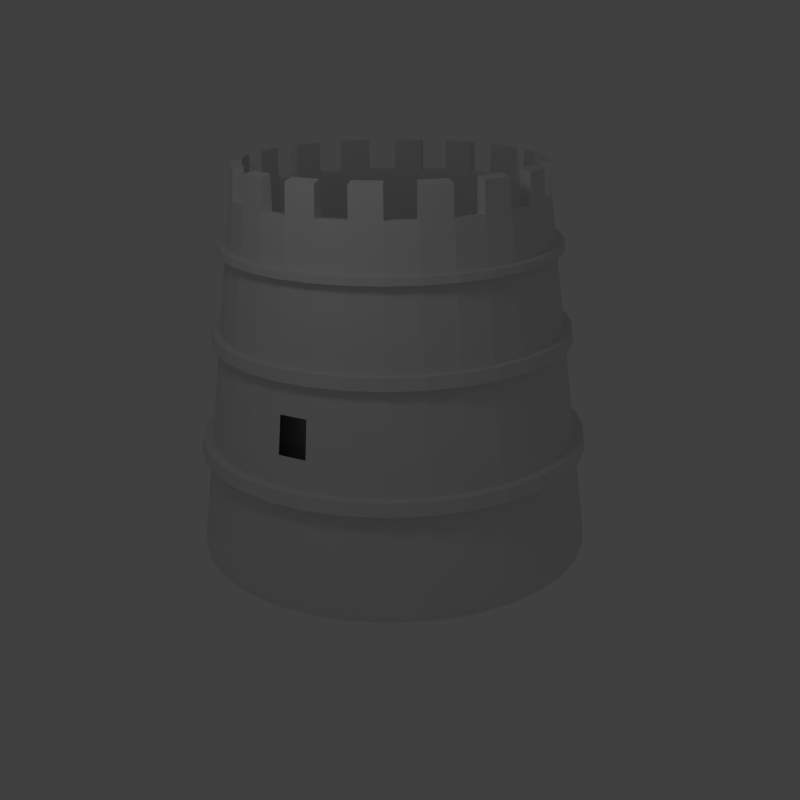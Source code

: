 # Source: katello.blend  (saved by Blender 2.57.1; exported with 4.5.12 LTS)
import bpy
from mathutils import Matrix  # noqa: F401  (used for matrix-valued properties, if any)

bpy.ops.wm.read_factory_settings(use_empty=True)
scene = bpy.context.scene
scene.name = 'simple.001'

# ---- collections
col_collection_1_001 = bpy.data.collections.new('Collection 1.001'); scene.collection.children.link(col_collection_1_001)
col_collection_2_001 = bpy.data.collections.new('Collection 2.001'); scene.collection.children.link(col_collection_2_001)
col_collection_2_001.hide_render = True
col_collection_2_001.hide_viewport = True

# ---- world
world_world_001 = bpy.data.worlds.new('World.001'); scene.world = world_world_001
world_world_001.color = (0.05088, 0.05088, 0.05088)
world_world_001.use_sun_shadow = False
world_world_001.sun_shadow_jitter_overblur = 0.0
world_world_001.cycles.sampling_method = 'MANUAL'
world_world_001.cycles.sample_map_resolution = 256

# ---- cameras
cam_camera_001 = bpy.data.cameras.new('Camera.001')
cam_camera_001.clip_end = 100.0
cam_camera_001.ortho_scale = 7.314
cam_camera_001.dof.focus_distance = 0.0
cam_camera_001.dof.aperture_fstop = 128.0

# ---- lights
light_lamp_001 = bpy.data.lights.new('Lamp.001', 'POINT')
light_lamp_001.transmission_factor = 0.0
light_lamp_001.cutoff_distance = 30.0
light_lamp_001.energy = 100.0
light_lamp_001.shadow_buffer_clip_start = 1.001
light_lamp_001.shadow_soft_size = 1.0
light_lamp_001.shadow_maximum_resolution = 0.006
light_lamp_001.use_absolute_resolution = True
light_lamp_001.cycles.use_multiple_importance_sampling = False

# ---- meshes
me_circle = bpy.data.meshes.new('Circle')
me_circle.from_pydata([(-1.818e-08, 1.127, -0.002215), (0.2199, 1.106, -0.002215), (0.4314, 1.041, -0.002215), (0.6262, 0.9372, -0.002215), (0.797, 0.797, -0.002215), (0.9372, 0.6262, -0.002215), (1.041, 0.4314, -0.002215), (1.106, 0.2199, -0.002215), (1.127, 4.696e-08, -0.002215), (1.106, -0.2199, -0.002215), (1.041, -0.4314, -0.002215), (0.9372, -0.6262, -0.002215), (0.797, -0.797, -0.002215), (0.6262, -0.9372, -0.002215), (0.4314, -1.041, -0.002215), (0.2199, -1.106, -0.002215), (-3.855e-07, -1.127, -0.002215), (-0.2199, -1.106, -0.002215), (-0.4314, -1.041, -0.002215), (-0.6262, -0.9372, -0.002215), (-0.797, -0.797, -0.002215), (-0.9372, -0.6262, -0.002215), (-1.041, -0.4314, -0.002215), (-1.106, -0.2199, -0.002215), (-1.127, 1.05e-06, -0.002215), (-1.106, 0.2199, -0.002215), (-1.041, 0.4314, -0.002215), (-0.9372, 0.6262, -0.002215), (-0.797, 0.797, -0.002215), (-0.6262, 0.9372, -0.002215), (-0.4313, 1.041, -0.002215), (-0.2199, 1.106, -0.002215), (5.122e-09, 3.353e-08, 0.0), (-0.2199, 1.106, 0.03705), (-0.4313, 1.041, 0.03705), (-0.6262, 0.9372, 0.03705), (-0.797, 0.797, 0.03705), (-0.9372, 0.6262, 0.03705), (-1.041, 0.4314, 0.03705), (-1.106, 0.2199, 0.03705), (-1.127, 1.05e-06, 0.03705), (-1.106, -0.2199, 0.03705), (-1.041, -0.4314, 0.03705), (-0.9372, -0.6262, 0.03705), (-0.797, -0.797, 0.03705), (-0.6262, -0.9372, 0.03705), (-0.4314, -1.041, 0.03705), (-0.2199, -1.106, 0.03705), (-3.855e-07, -1.127, 0.03705), (0.2199, -1.106, 0.03705), (0.4314, -1.041, 0.03705), (0.6262, -0.9372, 0.03705), (0.797, -0.797, 0.03705), (0.9372, -0.6262, 0.03705), (1.041, -0.4314, 0.03705), (1.106, -0.2199, 0.03705), (1.127, 4.696e-08, 0.03705), (1.106, 0.2199, 0.03705), (1.041, 0.4314, 0.03705), (0.9372, 0.6262, 0.03705), (0.797, 0.797, 0.03705), (0.6262, 0.9372, 0.03705), (0.4314, 1.041, 0.03705), (0.2199, 1.106, 0.03705), (-1.818e-08, 1.127, 0.03705), (0.0, 0.8652, 2.186), (0.1688, 0.8486, 2.186), (0.3311, 0.7993, 2.186), (0.4807, 0.7194, 2.186), (0.6118, 0.6118, 2.186), (0.7194, 0.4807, 2.186), (0.7993, 0.3311, 2.186), (0.8486, 0.1688, 2.186), (0.8652, 6.532e-08, 2.186), (0.8486, -0.1688, 2.186), (0.7993, -0.3311, 2.186), (0.7194, -0.4807, 2.186), (0.6118, -0.6118, 2.186), (0.4807, -0.7194, 2.186), (0.3311, -0.7993, 2.186), (0.1688, -0.8486, 2.186), (-2.819e-07, -0.8652, 2.186), (-0.1688, -0.8486, 2.186), (-0.3311, -0.7993, 2.186), (-0.4807, -0.7194, 2.186), (-0.6118, -0.6118, 2.186), (-0.7194, -0.4807, 2.186), (-0.7993, -0.3311, 2.186), (-0.8486, -0.1688, 2.186), (-0.8652, 8.354e-07, 2.186), (-0.8486, 0.1688, 2.186), (-0.7993, 0.3311, 2.186), (-0.7194, 0.4807, 2.186), (-0.6118, 0.6118, 2.186), (-0.4807, 0.7194, 2.186), (-0.3311, 0.7993, 2.186), (-0.1688, 0.8486, 2.186), (0.0, 0.8755, 2.021), (0.1708, 0.8587, 2.021), (0.3351, 0.8089, 2.021), (0.4864, 0.728, 2.021), (0.6191, 0.6191, 2.021), (0.728, 0.4864, 2.021), (0.8089, 0.3351, 2.021), (0.8587, 0.1708, 2.021), (0.8755, 6.61e-08, 2.021), (0.8587, -0.1708, 2.021), (0.8089, -0.3351, 2.021), (0.728, -0.4864, 2.021), (0.6191, -0.6191, 2.021), (0.4864, -0.728, 2.021), (0.3351, -0.8089, 2.021), (0.1708, -0.8587, 2.021), (-2.853e-07, -0.8755, 2.021), (-0.1708, -0.8587, 2.021), (-0.3351, -0.8089, 2.021), (-0.4864, -0.728, 2.021), (-0.6191, -0.6191, 2.021), (-0.728, -0.4864, 2.021), (-0.8089, -0.3351, 2.021), (-0.8587, -0.1708, 2.021), (-0.8755, 8.454e-07, 2.021), (-0.8587, 0.1708, 2.021), (-0.8089, 0.3351, 2.021), (-0.728, 0.4864, 2.021), (-0.6191, 0.6191, 2.021), (-0.4864, 0.728, 2.021), (-0.3351, 0.8089, 2.021), (-0.1708, 0.8587, 2.021), (-0.1572, 0.7905, 2.2), (-0.3084, 0.7446, 2.2), (-0.4478, 0.6701, 2.2), (-0.5699, 0.5699, 2.2), (-0.6701, 0.4478, 2.2), (-0.7446, 0.3084, 2.2), (-0.7905, 0.1572, 2.2), (-0.806, 7.782e-07, 2.2), (-0.7905, -0.1572, 2.2), (-0.7446, -0.3084, 2.2), (-0.6701, -0.4478, 2.2), (-0.5699, -0.5699, 2.2), (-0.4478, -0.6701, 2.2), (-0.3084, -0.7446, 2.2), (-0.1572, -0.7905, 2.2), (-2.626e-07, -0.806, 2.2), (0.1572, -0.7905, 2.2), (0.3084, -0.7446, 2.2), (0.4478, -0.6701, 2.2), (0.5699, -0.5699, 2.2), (0.6701, -0.4478, 2.2), (0.7446, -0.3084, 2.2), (0.7905, -0.1572, 2.2), (0.806, 6.085e-08, 2.2), (0.7905, 0.1572, 2.2), (0.7446, 0.3084, 2.2), (0.6701, 0.4478, 2.2), (0.5699, 0.5699, 2.2), (0.4478, 0.6701, 2.2), (0.3084, 0.7446, 2.2), (0.1572, 0.7905, 2.2), (0.0, 0.806, 2.2), (0.0, 0.806, 2.015), (0.1572, 0.7905, 2.015), (0.3084, 0.7446, 2.015), (0.4478, 0.6701, 2.015), (0.5699, 0.5699, 2.015), (0.6701, 0.4478, 2.015), (0.7446, 0.3084, 2.015), (0.7905, 0.1572, 2.015), (0.806, 6.085e-08, 2.015), (0.7905, -0.1572, 2.015), (0.7446, -0.3084, 2.015), (0.6701, -0.4478, 2.015), (0.5699, -0.5699, 2.015), (0.4478, -0.6701, 2.015), (0.3084, -0.7446, 2.015), (0.1572, -0.7905, 2.015), (-2.626e-07, -0.806, 2.015), (-0.1572, -0.7905, 2.015), (-0.3084, -0.7446, 2.015), (-0.4478, -0.6701, 2.015), (-0.5699, -0.5699, 2.015), (-0.6701, -0.4478, 2.015), (-0.7446, -0.3084, 2.015), (-0.7905, -0.1572, 2.015), (-0.806, 7.782e-07, 2.015), (-0.7905, 0.1572, 2.015), (-0.7446, 0.3084, 2.015), (-0.6701, 0.4478, 2.015), (-0.5699, 0.5699, 2.015), (-0.4478, 0.6701, 2.015), (-0.3084, 0.7446, 2.015), (-0.1572, 0.7905, 2.015), (-0.1572, 0.7905, 0.1321), (-0.3084, 0.7446, 0.1321), (-0.4478, 0.6701, 0.1321), (-0.5699, 0.5699, 0.1321), (-0.6701, 0.4478, 0.1321), (-0.7446, 0.3084, 0.1321), (-0.7905, 0.1572, 0.1321), (-0.806, 7.782e-07, 0.1321), (-0.7905, -0.1572, 0.1321), (-0.7446, -0.3084, 0.1321), (-0.6701, -0.4478, 0.1321), (-0.5699, -0.5699, 0.1321), (-0.4478, -0.6701, 0.1321), (-0.3084, -0.7446, 0.1321), (-0.1572, -0.7905, 0.1321), (-2.626e-07, -0.806, 0.1321), (0.1572, -0.7905, 0.1321), (0.3084, -0.7446, 0.1321), (0.4478, -0.6701, 0.1321), (0.5699, -0.5699, 0.1321), (0.6701, -0.4478, 0.1321), (0.7446, -0.3084, 0.1321), (0.7905, -0.1572, 0.1321), (0.806, 6.085e-08, 0.1321), (0.7905, 0.1572, 0.1321), (0.7446, 0.3084, 0.1321), (0.6701, 0.4478, 0.1321), (0.5699, 0.5699, 0.1321), (0.4478, 0.6701, 0.1321), (0.3084, 0.7446, 0.1321), (0.1572, 0.7905, 0.1321), (0.0, 0.806, 0.1321), (8.754e-08, 2.682e-07, 0.1321), (-1.312e-08, 1.057, 0.5892), (0.2062, 1.037, 0.5892), (0.4046, 0.9767, 0.5892), (0.5873, 0.879, 0.5892), (0.7475, 0.7475, 0.5892), (0.879, 0.5873, 0.5892), (0.9767, 0.4045, 0.5892), (1.037, 0.2062, 0.5892), (1.057, 5.229e-08, 0.5892), (1.037, -0.2062, 0.5892), (0.9767, -0.4045, 0.5892), (0.879, -0.5873, 0.5892), (0.7475, -0.7475, 0.5892), (0.5873, -0.879, 0.5892), (0.4045, -0.9767, 0.5892), (0.2062, -1.037, 0.5892), (-3.576e-07, -1.057, 0.5892), (-0.2062, -1.037, 0.5892), (-0.4046, -0.9767, 0.5892), (-0.5873, -0.879, 0.5892), (-0.7475, -0.7475, 0.5892), (-0.879, -0.5873, 0.5892), (-0.9767, -0.4045, 0.5892), (-1.037, -0.2062, 0.5892), (-1.057, 9.933e-07, 0.5892), (-1.037, 0.2062, 0.5892), (-0.9767, 0.4046, 0.5892), (-0.879, 0.5873, 0.5892), (-0.7475, 0.7475, 0.5892), (-0.5873, 0.879, 0.5892), (-0.4045, 0.9767, 0.5892), (-0.2062, 1.037, 0.5892), (-1.248e-08, 1.048, 0.6589), (0.2045, 1.028, 0.6589), (0.4012, 0.9685, 0.6589), (0.5824, 0.8716, 0.6589), (0.7413, 0.7413, 0.6589), (0.8716, 0.5824, 0.6589), (0.9685, 0.4012, 0.6589), (1.028, 0.2045, 0.6589), (1.048, 5.296e-08, 0.6589), (1.028, -0.2045, 0.6589), (0.9685, -0.4012, 0.6589), (0.8716, -0.5824, 0.6589), (0.7413, -0.7413, 0.6589), (0.5824, -0.8716, 0.6589), (0.4012, -0.9685, 0.6589), (0.2045, -1.028, 0.6589), (-3.541e-07, -1.048, 0.6589), (-0.2045, -1.028, 0.6589), (-0.4012, -0.9685, 0.6589), (-0.5824, -0.8716, 0.6589), (-0.7413, -0.7413, 0.6589), (-0.8716, -0.5824, 0.6589), (-0.9685, -0.4012, 0.6589), (-1.028, -0.2045, 0.6589), (-1.048, 9.861e-07, 0.6589), (-1.028, 0.2045, 0.6589), (-0.9685, 0.4012, 0.6589), (-0.8716, 0.5824, 0.6589), (-0.7413, 0.7413, 0.6589), (-0.5824, 0.8716, 0.6589), (-0.4012, 0.9685, 0.6589), (-0.2045, 1.028, 0.6589), (-7.36e-09, 0.9774, 1.218), (0.1907, 0.9586, 1.218), (0.374, 0.903, 1.218), (0.543, 0.8127, 1.218), (0.6911, 0.6911, 1.218), (0.8127, 0.543, 1.218), (0.903, 0.374, 1.218), (0.9586, 0.1907, 1.218), (0.9774, 5.835e-08, 1.218), (0.9586, -0.1907, 1.218), (0.903, -0.374, 1.218), (0.8127, -0.543, 1.218), (0.6911, -0.6911, 1.218), (0.543, -0.8127, 1.218), (0.374, -0.903, 1.218), (0.1907, -0.9586, 1.218), (-3.258e-07, -0.9774, 1.218), (-0.1907, -0.9586, 1.218), (-0.374, -0.903, 1.218), (-0.543, -0.8127, 1.218), (-0.6911, -0.6911, 1.218), (-0.8127, -0.543, 1.218), (-0.903, -0.374, 1.218), (-0.9586, -0.1907, 1.218), (-0.9774, 9.284e-07, 1.218), (-0.9586, 0.1907, 1.218), (-0.903, 0.374, 1.218), (-0.8127, 0.543, 1.218), (-0.6911, 0.6911, 1.218), (-0.543, 0.8127, 1.218), (-0.374, 0.903, 1.218), (-0.1907, 0.9586, 1.218), (-6.77e-09, 0.9692, 1.282), (0.1891, 0.9506, 1.282), (0.3709, 0.8955, 1.282), (0.5385, 0.8059, 1.282), (0.6854, 0.6854, 1.282), (0.8059, 0.5385, 1.282), (0.8955, 0.3709, 1.282), (0.9506, 0.1891, 1.282), (0.9692, 5.897e-08, 1.282), (0.9506, -0.1891, 1.282), (0.8955, -0.3709, 1.282), (0.8059, -0.5385, 1.282), (0.6854, -0.6854, 1.282), (0.5385, -0.8059, 1.282), (0.3709, -0.8955, 1.282), (0.1891, -0.9506, 1.282), (-3.226e-07, -0.9692, 1.282), (-0.1891, -0.9506, 1.282), (-0.3709, -0.8955, 1.282), (-0.5385, -0.8059, 1.282), (-0.6854, -0.6854, 1.282), (-0.8059, -0.5385, 1.282), (-0.8955, -0.3709, 1.282), (-0.9506, -0.1891, 1.282), (-0.9692, 9.217e-07, 1.282), (-0.9506, 0.1891, 1.282), (-0.8955, 0.3709, 1.282), (-0.8059, 0.5385, 1.282), (-0.6854, 0.6854, 1.282), (-0.5385, 0.8059, 1.282), (-0.3709, 0.8955, 1.282), (-0.1891, 0.9506, 1.282), (-2.356e-09, 0.9082, 1.764), (0.1772, 0.8907, 1.764), (0.3475, 0.839, 1.764), (0.5045, 0.7551, 1.764), (0.6422, 0.6422, 1.764), (0.7551, 0.5045, 1.764), (0.839, 0.3475, 1.764), (0.8907, 0.1772, 1.764), (0.9082, 6.362e-08, 1.764), (0.8907, -0.1772, 1.764), (0.839, -0.3475, 1.764), (0.7551, -0.5045, 1.764), (0.6422, -0.6422, 1.764), (0.5045, -0.7551, 1.764), (0.3475, -0.839, 1.764), (0.1772, -0.8907, 1.764), (-2.983e-07, -0.9082, 1.764), (-0.1772, -0.8907, 1.764), (-0.3475, -0.839, 1.764), (-0.5045, -0.7551, 1.764), (-0.6422, -0.6422, 1.764), (-0.7551, -0.5045, 1.764), (-0.839, -0.3475, 1.764), (-0.8907, -0.1772, 1.764), (-0.9082, 8.72e-07, 1.764), (-0.8907, 0.1772, 1.764), (-0.839, 0.3475, 1.764), (-0.7551, 0.5045, 1.764), (-0.6422, 0.6422, 1.764), (-0.5045, 0.7551, 1.764), (-0.3475, 0.839, 1.764), (-0.1772, 0.8907, 1.764), (-2.714e-09, 0.9131, 1.725), (0.1781, 0.8956, 1.725), (0.3494, 0.8436, 1.725), (0.5073, 0.7592, 1.725), (0.6457, 0.6457, 1.725), (0.7592, 0.5073, 1.725), (0.8436, 0.3494, 1.725), (0.8956, 0.1781, 1.725), (0.9131, 6.324e-08, 1.725), (0.8956, -0.1781, 1.725), (0.8436, -0.3494, 1.725), (0.7592, -0.5073, 1.725), (0.6457, -0.6457, 1.725), (0.5073, -0.7592, 1.725), (0.3494, -0.8436, 1.725), (0.1781, -0.8956, 1.725), (-3.002e-07, -0.9131, 1.725), (-0.1781, -0.8956, 1.725), (-0.3494, -0.8436, 1.725), (-0.5073, -0.7592, 1.725), (-0.6457, -0.6457, 1.725), (-0.7592, -0.5073, 1.725), (-0.8436, -0.3494, 1.725), (-0.8956, -0.1781, 1.725), (-0.9131, 8.76e-07, 1.725), (-0.8956, 0.1781, 1.725), (-0.8436, 0.3494, 1.725), (-0.7592, 0.5073, 1.725), (-0.6457, 0.6457, 1.725), (-0.5073, 0.7592, 1.725), (-0.3494, 0.8436, 1.725), (-0.1781, 0.8956, 1.725), (-0.1869, 0.9398, 1.724), (-0.3667, 0.8853, 1.724), (-0.5324, 0.7968, 1.724), (-0.6776, 0.6776, 1.724), (-0.7968, 0.5324, 1.724), (-0.8853, 0.3667, 1.724), (-0.9398, 0.1869, 1.724), (-0.9583, 9.047e-07, 1.724), (-0.9398, -0.1869, 1.724), (-0.8853, -0.3667, 1.724), (-0.7968, -0.5324, 1.724), (-0.6776, -0.6776, 1.724), (-0.5324, -0.7968, 1.724), (-0.3667, -0.8853, 1.724), (-0.1869, -0.9398, 1.724), (-3.181e-07, -0.9583, 1.724), (0.1869, -0.9398, 1.724), (0.3667, -0.8853, 1.724), (0.5324, -0.7968, 1.724), (0.6776, -0.6776, 1.724), (0.7968, -0.5324, 1.724), (0.8853, -0.3667, 1.724), (0.9398, -0.1869, 1.724), (0.9583, 5.178e-08, 1.724), (0.9398, 0.1869, 1.724), (0.8853, 0.3667, 1.724), (0.7968, 0.5324, 1.724), (0.6776, 0.6776, 1.724), (0.5324, 0.7968, 1.724), (0.3667, 0.8853, 1.724), (0.1869, 0.9398, 1.724), (-5.908e-09, 0.9583, 1.724), (-0.1859, 0.9347, 1.765), (-0.3647, 0.8805, 1.765), (-0.5295, 0.7924, 1.765), (-0.6739, 0.6739, 1.765), (-0.7924, 0.5295, 1.765), (-0.8805, 0.3647, 1.765), (-0.9347, 0.1859, 1.765), (-0.9531, 9.005e-07, 1.765), (-0.9347, -0.1859, 1.765), (-0.8805, -0.3647, 1.765), (-0.7924, -0.5295, 1.765), (-0.6739, -0.6739, 1.765), (-0.5295, -0.7924, 1.765), (-0.3647, -0.8805, 1.765), (-0.1859, -0.9347, 1.765), (-3.161e-07, -0.9531, 1.765), (0.1859, -0.9347, 1.765), (0.3647, -0.8805, 1.765), (0.5295, -0.7924, 1.765), (0.6739, -0.6739, 1.765), (0.7924, -0.5295, 1.765), (0.8805, -0.3647, 1.765), (0.9347, -0.1859, 1.765), (0.9531, 5.217e-08, 1.765), (0.9347, 0.1859, 1.765), (0.8805, 0.3647, 1.765), (0.7924, 0.5295, 1.765), (0.6739, 0.6739, 1.765), (0.5295, 0.7924, 1.765), (0.3647, 0.8805, 1.765), (0.1859, 0.9347, 1.765), (-5.533e-09, 0.9531, 1.765), (-0.1977, 0.9939, 1.284), (-0.3878, 0.9362, 1.284), (-0.563, 0.8426, 1.284), (-0.7166, 0.7166, 1.284), (-0.8426, 0.563, 1.284), (-0.9362, 0.3878, 1.284), (-0.9939, 0.1977, 1.284), (-1.013, 9.504e-07, 1.284), (-0.9939, -0.1977, 1.284), (-0.9362, -0.3878, 1.284), (-0.8426, -0.563, 1.284), (-0.7166, -0.7166, 1.284), (-0.563, -0.8426, 1.284), (-0.3878, -0.9362, 1.284), (-0.1977, -0.9939, 1.284), (-3.412e-07, -1.013, 1.284), (0.1977, -0.9939, 1.284), (0.3878, -0.9362, 1.284), (0.563, -0.8426, 1.284), (0.7166, -0.7166, 1.284), (0.8426, -0.563, 1.284), (0.9362, -0.3878, 1.284), (0.9939, -0.1977, 1.284), (1.013, 4.839e-08, 1.284), (0.9939, 0.1977, 1.284), (0.9362, 0.3878, 1.284), (0.8426, 0.563, 1.284), (0.7166, 0.7166, 1.284), (0.563, 0.8426, 1.284), (0.3878, 0.9362, 1.284), (0.1977, 0.9939, 1.284), (-1.105e-08, 1.013, 1.284), (-0.1994, 1.002, 1.216), (-0.3911, 0.9441, 1.216), (-0.5677, 0.8497, 1.216), (-0.7226, 0.7226, 1.216), (-0.8497, 0.5677, 1.216), (-0.9441, 0.3911, 1.216), (-1.002, 0.1994, 1.216), (-1.022, 9.573e-07, 1.216), (-1.002, -0.1994, 1.216), (-0.9441, -0.3911, 1.216), (-0.8497, -0.5677, 1.216), (-0.7226, -0.7226, 1.216), (-0.5677, -0.8497, 1.216), (-0.3911, -0.9441, 1.216), (-0.1994, -1.002, 1.216), (-3.446e-07, -1.022, 1.216), (0.1994, -1.002, 1.216), (0.3911, -0.9441, 1.216), (0.5677, -0.8497, 1.216), (0.7226, -0.7226, 1.216), (0.8497, -0.5677, 1.216), (0.9441, -0.3911, 1.216), (1.002, -0.1994, 1.216), (1.022, 4.774e-08, 1.216), (1.002, 0.1994, 1.216), (0.9441, 0.3911, 1.216), (0.8497, 0.5677, 1.216), (0.7226, 0.7226, 1.216), (0.5677, 0.8497, 1.216), (0.3911, 0.9441, 1.216), (0.1994, 1.002, 1.216), (-1.166e-08, 1.022, 1.216), (-0.2154, 1.083, 0.6607), (-0.4225, 1.02, 0.6607), (-0.6134, 0.918, 0.6607), (-0.7807, 0.7807, 0.6607), (-0.918, 0.6134, 0.6607), (-1.02, 0.4225, 0.6607), (-1.083, 0.2154, 0.6607), (-1.104, 1.023e-06, 0.6607), (-1.083, -0.2154, 0.6607), (-1.02, -0.4225, 0.6607), (-0.918, -0.6134, 0.6607), (-0.7807, -0.7807, 0.6607), (-0.6134, -0.918, 0.6607), (-0.4225, -1.02, 0.6607), (-0.2154, -1.083, 0.6607), (-3.781e-07, -1.104, 0.6607), (0.2154, -1.083, 0.6607), (0.4225, -1.02, 0.6607), (0.6134, -0.918, 0.6607), (0.7807, -0.7807, 0.6607), (0.918, -0.6134, 0.6607), (1.02, -0.4225, 0.6607), (1.083, -0.2154, 0.6607), (1.104, 3.983e-08, 0.6607), (1.083, 0.2154, 0.6607), (1.02, 0.4225, 0.6607), (0.918, 0.6134, 0.6607), (0.7807, 0.7807, 0.6607), (0.6134, 0.918, 0.6607), (0.4225, 1.02, 0.6607), (0.2154, 1.083, 0.6607), (-1.833e-08, 1.104, 0.6607), (-0.2172, 1.092, 0.5873), (-0.4261, 1.029, 0.5873), (-0.6185, 0.9257, 0.5873), (-0.7873, 0.7873, 0.5873), (-0.9257, 0.6186, 0.5873), (-1.029, 0.4261, 0.5873), (-1.092, 0.2172, 0.5873), (-1.113, 1.03e-06, 0.5873), (-1.092, -0.2172, 0.5873), (-1.029, -0.4261, 0.5873), (-0.9257, -0.6185, 0.5873), (-0.7873, -0.7873, 0.5873), (-0.6185, -0.9257, 0.5873), (-0.4261, -1.029, 0.5873), (-0.2172, -1.092, 0.5873), (-3.818e-07, -1.113, 0.5873), (0.2172, -1.092, 0.5873), (0.4261, -1.029, 0.5873), (0.6185, -0.9257, 0.5873), (0.7873, -0.7873, 0.5873), (0.9257, -0.6185, 0.5873), (1.029, -0.4261, 0.5873), (1.092, -0.2172, 0.5873), (1.113, 3.912e-08, 0.5873), (1.092, 0.2172, 0.5873), (1.029, 0.4261, 0.5873), (0.9257, 0.6185, 0.5873), (0.7873, 0.7873, 0.5873), (0.6185, 0.9257, 0.5873), (0.4261, 1.029, 0.5873), (0.2172, 1.092, 0.5873), (-1.901e-08, 1.113, 0.5873), (-1.226e-08, 1.045, 0.6832), (0.2039, 1.025, 0.6832), (0.4, 0.9656, 0.6832), (0.5807, 0.8691, 0.6832), (0.7391, 0.7391, 0.6832), (0.8691, 0.5807, 0.6832), (0.9656, 0.4, 0.6832), (1.025, 0.2039, 0.6832), (1.045, 5.32e-08, 0.6832), (1.025, -0.2039, 0.6832), (0.9656, -0.4, 0.6832), (0.8691, -0.5807, 0.6832), (0.7391, -0.7391, 0.6832), (0.5807, -0.8691, 0.6832), (0.4, -0.9656, 0.6832), (0.2039, -1.025, 0.6832), (-3.528e-07, -1.045, 0.6832), (-0.2039, -1.025, 0.6832), (-0.4, -0.9656, 0.6832), (-0.5807, -0.8691, 0.6832), (-0.7391, -0.7391, 0.6832), (-0.8691, -0.5807, 0.6832), (-0.9656, -0.4, 0.6832), (-1.025, -0.2039, 0.6832), (-1.045, 9.835e-07, 0.6832), (-1.025, 0.2039, 0.6832), (-0.9656, 0.4, 0.6832), (-0.8691, 0.5807, 0.6832), (-0.7391, 0.7391, 0.6832), (-0.5807, 0.8691, 0.6832), (-0.4, 0.9656, 0.6832), (-0.2039, 1.025, 0.6832), (-7.674e-09, 0.9818, 1.183), (0.1915, 0.9629, 1.183), (0.3757, 0.907, 1.183), (0.5454, 0.8163, 1.183), (0.6942, 0.6942, 1.183), (0.8163, 0.5454, 1.183), (0.907, 0.3757, 1.183), (0.9629, 0.1915, 1.183), (0.9818, 5.802e-08, 1.183), (0.9629, -0.1915, 1.183), (0.907, -0.3757, 1.183), (0.8163, -0.5454, 1.183), (0.6942, -0.6942, 1.183), (0.5454, -0.8163, 1.183), (0.3757, -0.907, 1.183), (0.1915, -0.9629, 1.183), (-3.276e-07, -0.9818, 1.183), (-0.1915, -0.9629, 1.183), (-0.3757, -0.907, 1.183), (-0.5454, -0.8163, 1.183), (-0.6942, -0.6942, 1.183), (-0.8163, -0.5454, 1.183), (-0.907, -0.3757, 1.183), (-0.9629, -0.1915, 1.183), (-0.9818, 9.319e-07, 1.183), (-0.9629, 0.1915, 1.183), (-0.907, 0.3757, 1.183), (-0.8163, 0.5454, 1.183), (-0.6942, 0.6942, 1.183), (-0.5454, 0.8163, 1.183), (-0.3757, 0.907, 1.183), (-0.1915, 0.9629, 1.183), (-6.587e-09, 0.9667, 1.302), (0.1886, 0.9481, 1.302), (0.3699, 0.8931, 1.302), (0.5371, 0.8038, 1.302), (0.6836, 0.6836, 1.302), (0.8038, 0.5371, 1.302), (0.8931, 0.3699, 1.302), (0.9481, 0.1886, 1.302), (0.9667, 5.917e-08, 1.302), (0.9481, -0.1886, 1.302), (0.8931, -0.3699, 1.302), (0.8038, -0.5371, 1.302), (0.6836, -0.6836, 1.302), (0.5371, -0.8038, 1.302), (0.3699, -0.8931, 1.302), (0.1886, -0.9481, 1.302), (-3.216e-07, -0.9667, 1.302), (-0.1886, -0.9481, 1.302), (-0.3699, -0.8931, 1.302), (-0.5371, -0.8038, 1.302), (-0.6836, -0.6836, 1.302), (-0.8038, -0.5371, 1.302), (-0.8931, -0.3699, 1.302), (-0.9481, -0.1886, 1.302), (-0.9667, 9.196e-07, 1.302), (-0.9481, 0.1886, 1.302), (-0.8931, 0.3699, 1.302), (-0.8038, 0.5371, 1.302), (-0.6836, 0.6836, 1.302), (-0.5371, 0.8038, 1.302), (-0.3699, 0.8931, 1.302), (-0.1886, 0.9481, 1.302), (-2.982e-09, 0.9168, 1.695), (0.1789, 0.8992, 1.695), (0.3509, 0.847, 1.695), (0.5094, 0.7623, 1.695), (0.6483, 0.6483, 1.695), (0.7623, 0.5094, 1.695), (0.847, 0.3509, 1.695), (0.8992, 0.1789, 1.695), (0.9168, 6.296e-08, 1.695), (0.8992, -0.1789, 1.695), (0.847, -0.3509, 1.695), (0.7623, -0.5094, 1.695), (0.6483, -0.6483, 1.695), (0.5094, -0.7623, 1.695), (0.3509, -0.847, 1.695), (0.1789, -0.8992, 1.695), (-3.017e-07, -0.9168, 1.695), (-0.1789, -0.8992, 1.695), (-0.3509, -0.847, 1.695), (-0.5094, -0.7623, 1.695), (-0.6483, -0.6483, 1.695), (-0.7623, -0.5094, 1.695), (-0.847, -0.3509, 1.695), (-0.8992, -0.1789, 1.695), (-0.9168, 8.79e-07, 1.695), (-0.8992, 0.1789, 1.695), (-0.847, 0.3509, 1.695), (-0.7623, 0.5094, 1.695), (-0.6483, 0.6483, 1.695), (-0.5094, 0.7623, 1.695), (-0.3509, 0.847, 1.695), (-0.1789, 0.8992, 1.695), (-2.184e-09, 0.9058, 1.782), (0.1767, 0.8884, 1.782), (0.3466, 0.8368, 1.782), (0.5032, 0.7531, 1.782), (0.6405, 0.6405, 1.782), (0.7531, 0.5032, 1.782), (0.8368, 0.3466, 1.782), (0.8884, 0.1767, 1.782), (0.9058, 6.38e-08, 1.782), (0.8884, -0.1767, 1.782), (0.8368, -0.3466, 1.782), (0.7531, -0.5032, 1.782), (0.6405, -0.6405, 1.782), (0.5032, -0.7531, 1.782), (0.3466, -0.8368, 1.782), (0.1767, -0.8884, 1.782), (-2.973e-07, -0.9058, 1.782), (-0.1767, -0.8884, 1.782), (-0.3466, -0.8368, 1.782), (-0.5032, -0.7531, 1.782), (-0.6405, -0.6405, 1.782), (-0.7531, -0.5032, 1.782), (-0.8368, -0.3466, 1.782), (-0.8884, -0.1767, 1.782), (-0.9058, 8.7e-07, 1.782), (-0.8884, 0.1767, 1.782), (-0.8368, 0.3466, 1.782), (-0.7531, 0.5032, 1.782), (-0.6405, 0.6405, 1.782), (-0.5032, 0.7531, 1.782), (-0.3466, 0.8368, 1.782), (-0.1767, 0.8884, 1.782), (-1.4e-10, 0.8775, 2.006), (0.1712, 0.8606, 2.006), (0.3358, 0.8107, 2.006), (0.4875, 0.7296, 2.006), (0.6205, 0.6205, 2.006), (0.7296, 0.4875, 2.006), (0.8107, 0.3358, 2.006), (0.8606, 0.1712, 2.006), (0.8775, 6.595e-08, 2.006), (0.8606, -0.1712, 2.006), (0.8107, -0.3358, 2.006), (0.7296, -0.4875, 2.006), (0.6205, -0.6205, 2.006), (0.4875, -0.7296, 2.006), (0.3358, -0.8107, 2.006), (0.1712, -0.8606, 2.006), (-2.861e-07, -0.8775, 2.006), (-0.1712, -0.8606, 2.006), (-0.3358, -0.8107, 2.006), (-0.4875, -0.7296, 2.006), (-0.6205, -0.6205, 2.006), (-0.7296, -0.4875, 2.006), (-0.8107, -0.3358, 2.006), (-0.8606, -0.1712, 2.006), (-0.8775, 8.47e-07, 2.006), (-0.8606, 0.1712, 2.006), (-0.8107, 0.3358, 2.006), (-0.7296, 0.4875, 2.006), (-0.6205, 0.6205, 2.006), (-0.4875, 0.7296, 2.006), (-0.3358, 0.8107, 2.006), (-0.1712, 0.8606, 2.006), (-1.121e-08, 1.031, 0.7972), (0.2011, 1.011, 0.7972), (0.3945, 0.9523, 0.7972), (0.5727, 0.857, 0.7972), (0.7289, 0.7289, 0.7972), (0.857, 0.5727, 0.7972), (0.9523, 0.3945, 0.7972), (1.011, 0.2011, 0.7972), (1.031, 5.43e-08, 0.7972), (1.011, -0.2011, 0.7972), (0.9523, -0.3945, 0.7972), (0.857, -0.5727, 0.7972), (0.7289, -0.7289, 0.7972), (0.5727, -0.857, 0.7972), (0.3945, -0.9523, 0.7972), (0.2011, -1.011, 0.7972), (-3.471e-07, -1.031, 0.7972), (-0.2011, -1.011, 0.7972), (-0.3945, -0.9523, 0.7972), (-0.5727, -0.857, 0.7972), (-0.7289, -0.7289, 0.7972), (-0.857, -0.5727, 0.7972), (-0.9523, -0.3945, 0.7972), (-1.011, -0.2011, 0.7972), (-1.031, 9.718e-07, 0.7972), (-1.011, 0.2011, 0.7972), (-0.9523, 0.3945, 0.7972), (-0.857, 0.5727, 0.7972), (-0.7289, 0.7289, 0.7972), (-0.5727, 0.857, 0.7972), (-0.3945, 0.9523, 0.7972), (-0.2011, 1.011, 0.7972), (-8.839e-09, 0.9979, 1.056), (0.1947, 0.9787, 1.056), (0.3819, 0.9219, 1.056), (0.5544, 0.8297, 1.056), (0.7056, 0.7056, 1.056), (0.8297, 0.5544, 1.056), (0.9219, 0.3819, 1.056), (0.9787, 0.1947, 1.056), (0.9979, 5.68e-08, 1.056), (0.9787, -0.1947, 1.056), (0.9219, -0.3819, 1.056), (0.8297, -0.5544, 1.056), (0.7056, -0.7056, 1.056), (0.5544, -0.8297, 1.056), (0.3819, -0.9219, 1.056), (0.1947, -0.9787, 1.056), (-3.34e-07, -0.9979, 1.056), (-0.1947, -0.9787, 1.056), (-0.3819, -0.9219, 1.056), (-0.5544, -0.8297, 1.056), (-0.7056, -0.7056, 1.056), (-0.8297, -0.5544, 1.056), (-0.9219, -0.3819, 1.056), (-0.9787, -0.1947, 1.056), (-0.9979, 9.45e-07, 1.056), (-0.9787, 0.1947, 1.056), (-0.9219, 0.3819, 1.056), (-0.8297, 0.5544, 1.056), (-0.7056, 0.7056, 1.056), (-0.5544, 0.8297, 1.056), (-0.3819, 0.9219, 1.056), (-0.1947, 0.9787, 1.056), (0.2127, -0.9764, 1.033), (0.3656, -0.93, 1.033), (0.2179, -1.003, 0.8209), (0.3759, -0.9548, 0.8209)], [], [(31, 0, 32), (30, 31, 32), (29, 30, 32), (29, 32, 28), (27, 28, 32), (26, 27, 32), (25, 26, 32), (24, 25, 32), (23, 24, 32), (23, 32, 22), (21, 22, 32), (20, 21, 32), (19, 20, 32), (18, 19, 32), (17, 18, 32), (16, 17, 32), (15, 16, 32), (14, 15, 32), (13, 14, 32), (12, 13, 32), (11, 12, 32), (11, 32, 10), (9, 10, 32), (8, 9, 32), (7, 8, 32), (6, 7, 32), (5, 6, 32), (4, 5, 32), (4, 32, 3), (2, 3, 32), (1, 2, 32), (0, 1, 32), (0, 31, 33, 64), (31, 30, 34, 33), (30, 29, 35, 34), (28, 36, 35, 29), (28, 27, 37, 36), (27, 26, 38, 37), (26, 25, 39, 38), (25, 24, 40, 39), (24, 23, 41, 40), (22, 42, 41, 23), (22, 21, 43, 42), (21, 20, 44, 43), (20, 19, 45, 44), (19, 18, 46, 45), (18, 17, 47, 46), (17, 16, 48, 47), (16, 15, 49, 48), (15, 14, 50, 49), (14, 13, 51, 50), (13, 12, 52, 51), (12, 11, 53, 52), (10, 54, 53, 11), (10, 9, 55, 54), (9, 8, 56, 55), (8, 7, 57, 56), (7, 6, 58, 57), (6, 5, 59, 58), (5, 4, 60, 59), (3, 61, 60, 4), (3, 2, 62, 61), (2, 1, 63, 62), (1, 0, 64, 63), (97, 65, 66, 98), (99, 67, 68, 100), (101, 69, 70, 102), (103, 71, 72, 104), (105, 73, 74, 106), (108, 107, 75, 76), (109, 77, 78, 110), (111, 79, 80, 112), (113, 81, 82, 114), (115, 83, 84, 116), (117, 85, 86, 118), (120, 119, 87, 88), (121, 89, 90, 122), (123, 91, 92, 124), (126, 125, 93, 94), (127, 95, 96, 128), (96, 95, 130, 129), (93, 132, 131, 94), (92, 91, 134, 133), (90, 89, 136, 135), (87, 138, 137, 88), (86, 85, 140, 139), (84, 83, 142, 141), (82, 81, 144, 143), (80, 79, 146, 145), (78, 77, 148, 147), (75, 150, 149, 76), (74, 73, 152, 151), (72, 71, 154, 153), (70, 69, 156, 155), (68, 67, 158, 157), (66, 65, 160, 159), (159, 160, 161, 162), (157, 158, 163, 164), (155, 156, 165, 166), (153, 154, 167, 168), (151, 152, 169, 170), (150, 171, 172, 149), (147, 148, 173, 174), (145, 146, 175, 176), (143, 144, 177, 178), (141, 142, 179, 180), (139, 140, 181, 182), (138, 183, 184, 137), (135, 136, 185, 186), (133, 134, 187, 188), (132, 189, 190, 131), (129, 130, 191, 192), (161, 192, 193, 224), (192, 191, 194, 193), (191, 190, 195, 194), (189, 196, 195, 190), (189, 188, 197, 196), (188, 187, 198, 197), (187, 186, 199, 198), (186, 185, 200, 199), (185, 184, 201, 200), (183, 202, 201, 184), (183, 182, 203, 202), (182, 181, 204, 203), (181, 180, 205, 204), (180, 179, 206, 205), (179, 178, 207, 206), (178, 177, 208, 207), (177, 176, 209, 208), (176, 175, 210, 209), (175, 174, 211, 210), (174, 173, 212, 211), (173, 172, 213, 212), (171, 214, 213, 172), (171, 170, 215, 214), (170, 169, 216, 215), (169, 168, 217, 216), (168, 167, 218, 217), (167, 166, 219, 218), (166, 165, 220, 219), (164, 221, 220, 165), (164, 163, 222, 221), (163, 162, 223, 222), (162, 161, 224, 223), (223, 224, 225), (222, 223, 225), (221, 222, 225), (221, 225, 220), (219, 220, 225), (218, 219, 225), (217, 218, 225), (216, 217, 225), (215, 216, 225), (214, 215, 225), (214, 225, 213), (212, 213, 225), (211, 212, 225), (210, 211, 225), (209, 210, 225), (208, 209, 225), (207, 208, 225), (206, 207, 225), (205, 206, 225), (204, 205, 225), (203, 204, 225), (202, 203, 225), (202, 225, 201), (200, 201, 225), (199, 200, 225), (198, 199, 225), (197, 198, 225), (196, 197, 225), (196, 225, 195), (194, 195, 225), (193, 194, 225), (224, 193, 225), (72, 153, 168, 104), (70, 155, 166, 102), (68, 157, 164, 100), (66, 159, 162, 98), (96, 129, 192, 128), (94, 131, 190, 126), (92, 133, 188, 124), (90, 135, 186, 122), (88, 137, 184, 120), (86, 139, 182, 118), (84, 141, 180, 116), (82, 143, 178, 114), (80, 145, 176, 112), (78, 147, 174, 110), (76, 149, 172, 108), (74, 151, 170, 106), (73, 105, 169, 152), (104, 168, 169, 105), (106, 170, 171, 107), (75, 107, 171, 150), (108, 172, 173, 109), (77, 109, 173, 148), (110, 174, 175, 111), (79, 111, 175, 146), (112, 176, 177, 113), (81, 113, 177, 144), (114, 178, 179, 115), (83, 115, 179, 142), (116, 180, 181, 117), (85, 117, 181, 140), (118, 182, 183, 119), (87, 119, 183, 138), (120, 184, 185, 121), (89, 121, 185, 136), (122, 186, 187, 123), (91, 123, 187, 134), (124, 188, 189, 125), (93, 125, 189, 132), (126, 190, 191, 127), (95, 127, 191, 130), (97, 128, 192, 161), (65, 97, 161, 160), (98, 162, 163, 99), (67, 99, 163, 158), (100, 164, 165, 101), (69, 101, 165, 156), (102, 166, 167, 103), (71, 103, 167, 154), (64, 226, 227, 63), (63, 227, 228, 62), (62, 228, 229, 61), (61, 229, 230, 60), (60, 230, 231, 59), (59, 231, 232, 58), (58, 232, 233, 57), (57, 233, 234, 56), (56, 234, 235, 55), (55, 235, 236, 54), (54, 236, 237, 53), (53, 237, 238, 52), (52, 238, 239, 51), (51, 239, 240, 50), (50, 240, 241, 49), (49, 241, 242, 48), (48, 242, 243, 47), (47, 243, 244, 46), (46, 244, 245, 45), (45, 245, 246, 44), (44, 246, 247, 43), (43, 247, 248, 42), (42, 248, 249, 41), (41, 249, 250, 40), (40, 250, 251, 39), (39, 251, 252, 38), (38, 252, 253, 37), (37, 253, 254, 36), (36, 254, 255, 35), (35, 255, 256, 34), (34, 256, 257, 33), (33, 257, 226, 64), (386, 417, 418, 449), (417, 416, 419, 418), (416, 415, 420, 419), (415, 414, 421, 420), (414, 413, 422, 421), (413, 412, 423, 422), (412, 411, 424, 423), (411, 410, 425, 424), (410, 409, 426, 425), (409, 408, 427, 426), (408, 407, 428, 427), (407, 406, 429, 428), (406, 405, 430, 429), (405, 404, 431, 430), (404, 403, 432, 431), (403, 402, 433, 432), (402, 401, 434, 433), (401, 400, 435, 434), (400, 399, 436, 435), (399, 398, 437, 436), (398, 397, 438, 437), (397, 396, 439, 438), (396, 395, 440, 439), (395, 394, 441, 440), (394, 393, 442, 441), (393, 392, 443, 442), (392, 391, 444, 443), (391, 390, 445, 444), (390, 389, 446, 445), (389, 388, 447, 446), (388, 387, 448, 447), (387, 386, 449, 448), (385, 354, 481, 450), (384, 385, 450, 451), (383, 384, 451, 452), (382, 383, 452, 453), (381, 382, 453, 454), (380, 381, 454, 455), (379, 380, 455, 456), (378, 379, 456, 457), (377, 378, 457, 458), (376, 377, 458, 459), (375, 376, 459, 460), (374, 375, 460, 461), (373, 374, 461, 462), (372, 373, 462, 463), (371, 372, 463, 464), (370, 371, 464, 465), (369, 370, 465, 466), (368, 369, 466, 467), (367, 368, 467, 468), (366, 367, 468, 469), (365, 366, 469, 470), (364, 365, 470, 471), (363, 364, 471, 472), (362, 363, 472, 473), (361, 362, 473, 474), (360, 361, 474, 475), (359, 360, 475, 476), (358, 359, 476, 477), (357, 358, 477, 478), (356, 357, 478, 479), (355, 356, 479, 480), (354, 355, 480, 481), (449, 481, 480, 448), (448, 480, 479, 447), (447, 479, 478, 446), (446, 478, 477, 445), (445, 477, 476, 444), (444, 476, 475, 443), (443, 475, 474, 442), (442, 474, 473, 441), (441, 473, 472, 440), (440, 472, 471, 439), (439, 471, 470, 438), (438, 470, 469, 437), (437, 469, 468, 436), (436, 468, 467, 435), (435, 467, 466, 434), (434, 466, 465, 433), (433, 465, 464, 432), (432, 464, 463, 431), (431, 463, 462, 430), (430, 462, 461, 429), (429, 461, 460, 428), (428, 460, 459, 427), (427, 459, 458, 426), (426, 458, 457, 425), (425, 457, 456, 424), (424, 456, 455, 423), (423, 455, 454, 422), (422, 454, 453, 421), (421, 453, 452, 420), (420, 452, 451, 419), (419, 451, 450, 418), (418, 450, 481, 449), (353, 322, 513, 482), (352, 353, 482, 483), (351, 352, 483, 484), (350, 351, 484, 485), (349, 350, 485, 486), (348, 349, 486, 487), (347, 348, 487, 488), (346, 347, 488, 489), (345, 346, 489, 490), (344, 345, 490, 491), (343, 344, 491, 492), (342, 343, 492, 493), (341, 342, 493, 494), (340, 341, 494, 495), (339, 340, 495, 496), (338, 339, 496, 497), (337, 338, 497, 498), (336, 337, 498, 499), (335, 336, 499, 500), (334, 335, 500, 501), (333, 334, 501, 502), (332, 333, 502, 503), (331, 332, 503, 504), (330, 331, 504, 505), (329, 330, 505, 506), (328, 329, 506, 507), (327, 328, 507, 508), (326, 327, 508, 509), (325, 326, 509, 510), (324, 325, 510, 511), (323, 324, 511, 512), (322, 323, 512, 513), (290, 321, 514, 545), (321, 320, 515, 514), (320, 319, 516, 515), (319, 318, 517, 516), (318, 317, 518, 517), (317, 316, 519, 518), (316, 315, 520, 519), (315, 314, 521, 520), (314, 313, 522, 521), (313, 312, 523, 522), (312, 311, 524, 523), (311, 310, 525, 524), (310, 309, 526, 525), (309, 308, 527, 526), (308, 307, 528, 527), (307, 306, 529, 528), (306, 305, 530, 529), (305, 304, 531, 530), (304, 303, 532, 531), (303, 302, 533, 532), (302, 301, 534, 533), (301, 300, 535, 534), (300, 299, 536, 535), (299, 298, 537, 536), (298, 297, 538, 537), (297, 296, 539, 538), (296, 295, 540, 539), (295, 294, 541, 540), (294, 293, 542, 541), (293, 292, 543, 542), (292, 291, 544, 543), (291, 290, 545, 544), (545, 513, 512, 544), (544, 512, 511, 543), (543, 511, 510, 542), (542, 510, 509, 541), (541, 509, 508, 540), (540, 508, 507, 539), (539, 507, 506, 538), (538, 506, 505, 537), (537, 505, 504, 536), (536, 504, 503, 535), (535, 503, 502, 534), (534, 502, 501, 533), (533, 501, 500, 532), (532, 500, 499, 531), (531, 499, 498, 530), (530, 498, 497, 529), (529, 497, 496, 528), (528, 496, 495, 527), (527, 495, 494, 526), (526, 494, 493, 525), (525, 493, 492, 524), (524, 492, 491, 523), (523, 491, 490, 522), (522, 490, 489, 521), (521, 489, 488, 520), (520, 488, 487, 519), (519, 487, 486, 518), (518, 486, 485, 517), (517, 485, 484, 516), (516, 484, 483, 515), (515, 483, 482, 514), (514, 482, 513, 545), (289, 258, 577, 546), (288, 289, 546, 547), (287, 288, 547, 548), (286, 287, 548, 549), (285, 286, 549, 550), (284, 285, 550, 551), (283, 284, 551, 552), (282, 283, 552, 553), (281, 282, 553, 554), (280, 281, 554, 555), (279, 280, 555, 556), (278, 279, 556, 557), (277, 278, 557, 558), (276, 277, 558, 559), (275, 276, 559, 560), (274, 275, 560, 561), (273, 274, 561, 562), (272, 273, 562, 563), (271, 272, 563, 564), (270, 271, 564, 565), (269, 270, 565, 566), (268, 269, 566, 567), (267, 268, 567, 568), (266, 267, 568, 569), (265, 266, 569, 570), (264, 265, 570, 571), (263, 264, 571, 572), (262, 263, 572, 573), (261, 262, 573, 574), (260, 261, 574, 575), (259, 260, 575, 576), (258, 259, 576, 577), (226, 257, 578, 609), (257, 256, 579, 578), (256, 255, 580, 579), (255, 254, 581, 580), (254, 253, 582, 581), (253, 252, 583, 582), (252, 251, 584, 583), (251, 250, 585, 584), (250, 249, 586, 585), (249, 248, 587, 586), (248, 247, 588, 587), (247, 246, 589, 588), (246, 245, 590, 589), (245, 244, 591, 590), (244, 243, 592, 591), (243, 242, 593, 592), (242, 241, 594, 593), (241, 240, 595, 594), (240, 239, 596, 595), (239, 238, 597, 596), (238, 237, 598, 597), (237, 236, 599, 598), (236, 235, 600, 599), (235, 234, 601, 600), (234, 233, 602, 601), (233, 232, 603, 602), (232, 231, 604, 603), (231, 230, 605, 604), (230, 229, 606, 605), (229, 228, 607, 606), (228, 227, 608, 607), (227, 226, 609, 608), (609, 577, 576, 608), (608, 576, 575, 607), (607, 575, 574, 606), (606, 574, 573, 605), (605, 573, 572, 604), (604, 572, 571, 603), (603, 571, 570, 602), (602, 570, 569, 601), (601, 569, 568, 600), (600, 568, 567, 599), (599, 567, 566, 598), (598, 566, 565, 597), (597, 565, 564, 596), (596, 564, 563, 595), (595, 563, 562, 594), (594, 562, 561, 593), (593, 561, 560, 592), (592, 560, 559, 591), (591, 559, 558, 590), (590, 558, 557, 589), (589, 557, 556, 588), (588, 556, 555, 587), (587, 555, 554, 586), (586, 554, 553, 585), (585, 553, 552, 584), (584, 552, 551, 583), (583, 551, 550, 582), (582, 550, 549, 581), (581, 549, 548, 580), (580, 548, 547, 579), (579, 547, 546, 578), (578, 546, 577, 609), (258, 610, 611, 259), (259, 611, 612, 260), (260, 612, 613, 261), (261, 613, 614, 262), (262, 614, 615, 263), (263, 615, 616, 264), (264, 616, 617, 265), (265, 617, 618, 266), (266, 618, 619, 267), (267, 619, 620, 268), (268, 620, 621, 269), (269, 621, 622, 270), (270, 622, 623, 271), (271, 623, 624, 272), (272, 624, 625, 273), (273, 625, 626, 274), (274, 626, 627, 275), (275, 627, 628, 276), (276, 628, 629, 277), (277, 629, 630, 278), (278, 630, 631, 279), (279, 631, 632, 280), (280, 632, 633, 281), (281, 633, 634, 282), (282, 634, 635, 283), (283, 635, 636, 284), (284, 636, 637, 285), (285, 637, 638, 286), (286, 638, 639, 287), (287, 639, 640, 288), (288, 640, 641, 289), (289, 641, 610, 258), (642, 290, 291, 643), (643, 291, 292, 644), (644, 292, 293, 645), (645, 293, 294, 646), (646, 294, 295, 647), (647, 295, 296, 648), (648, 296, 297, 649), (649, 297, 298, 650), (650, 298, 299, 651), (651, 299, 300, 652), (652, 300, 301, 653), (653, 301, 302, 654), (654, 302, 303, 655), (655, 303, 304, 656), (656, 304, 305, 657), (657, 305, 306, 658), (658, 306, 307, 659), (659, 307, 308, 660), (660, 308, 309, 661), (661, 309, 310, 662), (662, 310, 311, 663), (663, 311, 312, 664), (664, 312, 313, 665), (665, 313, 314, 666), (666, 314, 315, 667), (667, 315, 316, 668), (668, 316, 317, 669), (669, 317, 318, 670), (670, 318, 319, 671), (671, 319, 320, 672), (672, 320, 321, 673), (673, 321, 290, 642), (322, 674, 675, 323), (323, 675, 676, 324), (324, 676, 677, 325), (325, 677, 678, 326), (326, 678, 679, 327), (327, 679, 680, 328), (328, 680, 681, 329), (329, 681, 682, 330), (330, 682, 683, 331), (331, 683, 684, 332), (332, 684, 685, 333), (333, 685, 686, 334), (334, 686, 687, 335), (335, 687, 688, 336), (336, 688, 689, 337), (337, 689, 690, 338), (338, 690, 691, 339), (339, 691, 692, 340), (340, 692, 693, 341), (341, 693, 694, 342), (342, 694, 695, 343), (343, 695, 696, 344), (344, 696, 697, 345), (345, 697, 698, 346), (346, 698, 699, 347), (347, 699, 700, 348), (348, 700, 701, 349), (349, 701, 702, 350), (350, 702, 703, 351), (351, 703, 704, 352), (352, 704, 705, 353), (353, 705, 674, 322), (674, 706, 707, 675), (706, 386, 387, 707), (675, 707, 708, 676), (707, 387, 388, 708), (676, 708, 709, 677), (708, 388, 389, 709), (677, 709, 710, 678), (709, 389, 390, 710), (678, 710, 711, 679), (710, 390, 391, 711), (679, 711, 712, 680), (711, 391, 392, 712), (680, 712, 713, 681), (712, 392, 393, 713), (681, 713, 714, 682), (713, 393, 394, 714), (682, 714, 715, 683), (714, 394, 395, 715), (683, 715, 716, 684), (715, 395, 396, 716), (684, 716, 717, 685), (716, 396, 397, 717), (685, 717, 718, 686), (717, 397, 398, 718), (686, 718, 719, 687), (718, 398, 399, 719), (687, 719, 720, 688), (719, 399, 400, 720), (688, 720, 721, 689), (720, 400, 401, 721), (689, 721, 722, 690), (721, 401, 402, 722), (690, 722, 723, 691), (722, 402, 403, 723), (691, 723, 724, 692), (723, 403, 404, 724), (692, 724, 725, 693), (724, 404, 405, 725), (693, 725, 726, 694), (725, 405, 406, 726), (694, 726, 727, 695), (726, 406, 407, 727), (695, 727, 728, 696), (727, 407, 408, 728), (696, 728, 729, 697), (728, 408, 409, 729), (697, 729, 730, 698), (729, 409, 410, 730), (698, 730, 731, 699), (730, 410, 411, 731), (699, 731, 732, 700), (731, 411, 412, 732), (700, 732, 733, 701), (732, 412, 413, 733), (701, 733, 734, 702), (733, 413, 414, 734), (702, 734, 735, 703), (734, 414, 415, 735), (703, 735, 736, 704), (735, 415, 416, 736), (704, 736, 737, 705), (736, 416, 417, 737), (705, 737, 706, 674), (737, 417, 386, 706), (354, 738, 739, 355), (355, 739, 740, 356), (356, 740, 741, 357), (357, 741, 742, 358), (358, 742, 743, 359), (359, 743, 744, 360), (360, 744, 745, 361), (361, 745, 746, 362), (362, 746, 747, 363), (363, 747, 748, 364), (364, 748, 749, 365), (365, 749, 750, 366), (366, 750, 751, 367), (367, 751, 752, 368), (368, 752, 753, 369), (369, 753, 754, 370), (370, 754, 755, 371), (371, 755, 756, 372), (372, 756, 757, 373), (373, 757, 758, 374), (374, 758, 759, 375), (375, 759, 760, 376), (376, 760, 761, 377), (377, 761, 762, 378), (378, 762, 763, 379), (379, 763, 764, 380), (380, 764, 765, 381), (381, 765, 766, 382), (382, 766, 767, 383), (383, 767, 768, 384), (384, 768, 769, 385), (385, 769, 738, 354), (738, 770, 771, 739), (770, 97, 98, 771), (739, 771, 772, 740), (771, 98, 99, 772), (740, 772, 773, 741), (772, 99, 100, 773), (741, 773, 774, 742), (773, 100, 101, 774), (742, 774, 775, 743), (774, 101, 102, 775), (743, 775, 776, 744), (775, 102, 103, 776), (744, 776, 777, 745), (776, 103, 104, 777), (745, 777, 778, 746), (777, 104, 105, 778), (746, 778, 779, 747), (778, 105, 106, 779), (747, 779, 780, 748), (779, 106, 107, 780), (748, 780, 781, 749), (780, 107, 108, 781), (749, 781, 782, 750), (781, 108, 109, 782), (750, 782, 783, 751), (782, 109, 110, 783), (751, 783, 784, 752), (783, 110, 111, 784), (752, 784, 785, 753), (784, 111, 112, 785), (753, 785, 786, 754), (785, 112, 113, 786), (754, 786, 787, 755), (786, 113, 114, 787), (755, 787, 788, 756), (787, 114, 115, 788), (756, 788, 789, 757), (788, 115, 116, 789), (757, 789, 790, 758), (789, 116, 117, 790), (758, 790, 791, 759), (790, 117, 118, 791), (759, 791, 792, 760), (791, 118, 119, 792), (760, 792, 793, 761), (792, 119, 120, 793), (761, 793, 794, 762), (793, 120, 121, 794), (762, 794, 795, 763), (794, 121, 122, 795), (763, 795, 796, 764), (795, 122, 123, 796), (764, 796, 797, 765), (796, 123, 124, 797), (765, 797, 798, 766), (797, 124, 125, 798), (766, 798, 799, 767), (798, 125, 126, 799), (767, 799, 800, 768), (799, 126, 127, 800), (768, 800, 801, 769), (800, 127, 128, 801), (769, 801, 770, 738), (801, 128, 97, 770), (610, 802, 803, 611), (611, 803, 804, 612), (612, 804, 805, 613), (613, 805, 806, 614), (614, 806, 807, 615), (615, 807, 808, 616), (616, 808, 809, 617), (617, 809, 810, 618), (618, 810, 811, 619), (619, 811, 812, 620), (620, 812, 813, 621), (621, 813, 814, 622), (622, 814, 815, 623), (623, 815, 816, 624), (624, 816, 817, 625), (625, 817, 818, 626), (626, 818, 819, 627), (627, 819, 820, 628), (628, 820, 821, 629), (629, 821, 822, 630), (630, 822, 823, 631), (631, 823, 824, 632), (632, 824, 825, 633), (633, 825, 826, 634), (634, 826, 827, 635), (635, 827, 828, 636), (636, 828, 829, 637), (637, 829, 830, 638), (638, 830, 831, 639), (639, 831, 832, 640), (640, 832, 833, 641), (641, 833, 802, 610), (802, 834, 835, 803), (834, 642, 643, 835), (803, 835, 836, 804), (835, 643, 644, 836), (804, 836, 837, 805), (836, 644, 645, 837), (805, 837, 838, 806), (837, 645, 646, 838), (806, 838, 839, 807), (838, 646, 647, 839), (807, 839, 840, 808), (839, 647, 648, 840), (808, 840, 841, 809), (840, 648, 649, 841), (809, 841, 842, 810), (841, 649, 650, 842), (810, 842, 843, 811), (842, 650, 651, 843), (811, 843, 844, 812), (843, 651, 652, 844), (812, 844, 845, 813), (844, 652, 653, 845), (813, 845, 846, 814), (845, 653, 654, 846), (814, 846, 847, 815), (846, 654, 655, 847), (815, 847, 848, 816), (847, 655, 656, 848), (848, 656, 657, 849), (817, 849, 850, 818), (849, 657, 658, 850), (818, 850, 851, 819), (850, 658, 659, 851), (819, 851, 852, 820), (851, 659, 660, 852), (820, 852, 853, 821), (852, 660, 661, 853), (821, 853, 854, 822), (853, 661, 662, 854), (822, 854, 855, 823), (854, 662, 663, 855), (823, 855, 856, 824), (855, 663, 664, 856), (824, 856, 857, 825), (856, 664, 665, 857), (825, 857, 858, 826), (857, 665, 666, 858), (826, 858, 859, 827), (858, 666, 667, 859), (827, 859, 860, 828), (859, 667, 668, 860), (828, 860, 861, 829), (860, 668, 669, 861), (829, 861, 862, 830), (861, 669, 670, 862), (830, 862, 863, 831), (862, 670, 671, 863), (831, 863, 864, 832), (863, 671, 672, 864), (832, 864, 865, 833), (864, 672, 673, 865), (833, 865, 834, 802), (865, 673, 642, 834), (848, 849, 866, 867), (849, 817, 868, 866), (816, 848, 867, 869), (817, 816, 869, 868)])
me_circle.use_remesh_preserve_volume = False
me_circle.use_remesh_preserve_attributes = False
me_circle.use_mirror_vertex_groups = False
me_circle.update()

# ---- curves / text
cu_beziercircle_001 = bpy.data.curves.new('BezierCircle.001', 'CURVE')
cu_beziercircle_001.dimensions = '3D'
_sp = cu_beziercircle_001.splines.new('BEZIER'); _sp.bezier_points.add(3)
_sp.bezier_points.foreach_set('co', [-1.0, 0.0, 0.0, 0.0, 1.0, 0.0, 1.0, 0.0, 0.0, 0.0, -1.0, 0.0])
_sp.bezier_points.foreach_set('handle_left', [-1.0, -0.5521, 0.0, -0.5521, 1.0, 0.0, 1.0, 0.5521, 0.0, 0.5521, -1.0, 0.0])
_sp.bezier_points.foreach_set('handle_right', [-1.0, 0.5521, 0.0, 0.5521, 1.0, 0.0, 1.0, -0.5521, 0.0, -0.5521, -1.0, 0.0])
for _p, _l, _r in zip(_sp.bezier_points, ['AUTO', 'AUTO', 'AUTO', 'AUTO'], ['AUTO', 'AUTO', 'AUTO', 'AUTO']): _p.handle_left_type = _l; _p.handle_right_type = _r
_sp.order_u = 0
_sp.order_v = 0
_sp.use_cyclic_u = True
cu_beziercircle_001.use_path = True
cu_beziercircle_001.use_path_clamp = True
cu_beziercircle_001.bevel_resolution = 0
cu_beziercircle_001.fill_mode = 'HALF'

# ---- objects
ob_circle = bpy.data.objects.new('Circle', me_circle)
ob_lamp_001 = bpy.data.objects.new('Lamp.001', light_lamp_001)
ob_camera_001 = bpy.data.objects.new('Camera.001', cam_camera_001)
ob_beziercircle_001 = bpy.data.objects.new('BezierCircle.001', cu_beziercircle_001)

# ---- transforms, parenting, visibility, modifiers, constraints
ob_circle.location = (0.0, 2.477, 0.0)
ob_circle.scale = (3.951, 3.951, 3.951)
ob_circle.lineart.crease_threshold = 0.0
ob_lamp_001.location = (3.814, -5.295, 12.62)
ob_lamp_001.rotation_euler = (0.6503, 0.05522, 1.866)
ob_lamp_001.lock_rotations_4d = False
ob_lamp_001.empty_display_type = 'ARROWS'
ob_lamp_001.color = (0.0, 0.0, 0.0, 0.0)
ob_lamp_001.lineart.crease_threshold = 0.0
ob_camera_001.location = (17.67, -13.84, 11.9)
ob_camera_001.rotation_euler = (1.223, 0.01082, 0.8149)
ob_camera_001.lock_rotations_4d = False
ob_camera_001.empty_display_type = 'ARROWS'
ob_camera_001.color = (0.0, 0.0, 0.0, 0.0)
ob_camera_001.display_type = 'WIRE'
ob_camera_001.lineart.crease_threshold = 0.0
ob_beziercircle_001.location = (0.0, 2.477, 1.6)
ob_beziercircle_001.rotation_euler = (0.0, -0.0, -0.3532)
ob_beziercircle_001.scale = (2.486, 2.486, 2.486)
ob_beziercircle_001.lineart.crease_threshold = 0.0

# ---- collection membership
col_collection_1_001.objects.link(ob_circle)
col_collection_1_001.objects.link(ob_lamp_001)
col_collection_1_001.objects.link(ob_camera_001)
col_collection_2_001.objects.link(ob_beziercircle_001)

# ---- scene / render settings (as saved in the file)
scene.camera = ob_camera_001
scene.frame_start = 1; scene.frame_end = 250; scene.frame_set(0)
scene.render.engine = 'BLENDER_EEVEE_NEXT'
scene.render.image_settings.color_mode = 'RGB'
scene.render.image_settings.compression = 90
scene.render.resolution_x = 1024
scene.render.resolution_y = 1024
scene.render.dither_intensity = 0.0
scene.render.bake_margin = 2
scene.render.bake_bias = 0.0
scene.cycles.use_denoising = False
scene.cycles.samples = 10
scene.cycles.sampling_pattern = 'TABULATED_SOBOL'
scene.cycles.light_sampling_threshold = 0.0
scene.cycles.use_adaptive_sampling = False
scene.cycles.use_light_tree = False
scene.cycles.blur_glossy = 0.0
scene.cycles.volume_bounces = 1
scene.cycles.pixel_filter_type = 'GAUSSIAN'
scene.cycles.sample_clamp_indirect = 0.0
scene.view_settings.view_transform = 'Standard'
bpy.context.view_layer.update()
